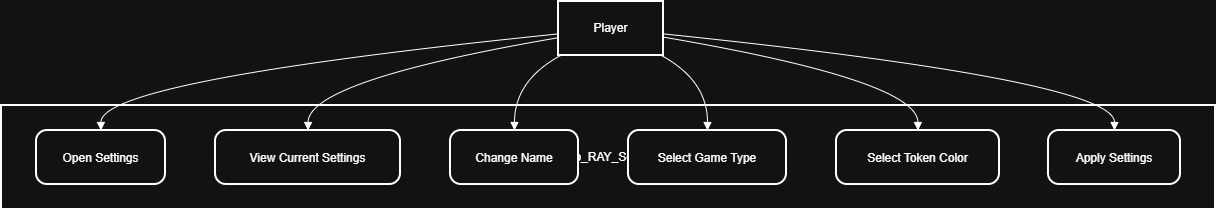

The diagram above was exported from draw.io. Its source (the exported page's mxGraphModel, read from the mxfile embedded in the PNG):
<mxGraphModel dx="1042" dy="562" grid="1" gridSize="10" guides="1" tooltips="1" connect="1" arrows="1" fold="1" page="1" pageScale="1" pageWidth="850" pageHeight="1100" math="0" shadow="0">
  <root>
    <mxCell id="0" />
    <mxCell id="1" parent="0" />
    <mxCell id="xBUVcU7fgTIIfQWo1DDd-1" parent="1" style="whiteSpace=wrap;strokeWidth=2;" value="Ludo_RAY_Settings" vertex="1">
      <mxGeometry height="104" width="1214" x="20" y="124" as="geometry" />
    </mxCell>
    <mxCell id="xBUVcU7fgTIIfQWo1DDd-2" parent="1" style="whiteSpace=wrap;strokeWidth=2;" value="Player" vertex="1">
      <mxGeometry height="54" width="105" x="577" y="20" as="geometry" />
    </mxCell>
    <mxCell id="xBUVcU7fgTIIfQWo1DDd-3" parent="1" style="rounded=1;arcSize=20;strokeWidth=2" value="Open Settings" vertex="1">
      <mxGeometry height="54" width="129" x="55" y="149" as="geometry" />
    </mxCell>
    <mxCell id="xBUVcU7fgTIIfQWo1DDd-4" parent="1" style="rounded=1;arcSize=20;strokeWidth=2" value="View Current Settings" vertex="1">
      <mxGeometry height="54" width="185" x="234" y="149" as="geometry" />
    </mxCell>
    <mxCell id="xBUVcU7fgTIIfQWo1DDd-5" parent="1" style="rounded=1;arcSize=20;strokeWidth=2" value="Change Name" vertex="1">
      <mxGeometry height="54" width="128" x="469" y="149" as="geometry" />
    </mxCell>
    <mxCell id="xBUVcU7fgTIIfQWo1DDd-6" parent="1" style="rounded=1;arcSize=20;strokeWidth=2" value="Select Game Type" vertex="1">
      <mxGeometry height="54" width="158" x="647" y="149" as="geometry" />
    </mxCell>
    <mxCell id="xBUVcU7fgTIIfQWo1DDd-7" parent="1" style="rounded=1;arcSize=20;strokeWidth=2" value="Select Token Color" vertex="1">
      <mxGeometry height="54" width="163" x="855" y="149" as="geometry" />
    </mxCell>
    <mxCell id="xBUVcU7fgTIIfQWo1DDd-8" parent="1" style="rounded=1;arcSize=20;strokeWidth=2" value="Apply Settings" vertex="1">
      <mxGeometry height="54" width="132" x="1067" y="149" as="geometry" />
    </mxCell>
    <mxCell id="xBUVcU7fgTIIfQWo1DDd-9" edge="1" parent="1" source="xBUVcU7fgTIIfQWo1DDd-2" style="curved=1;startArrow=none;endArrow=block;exitX=0;exitY=0.6;entryX=0.5;entryY=0;rounded=0;" target="xBUVcU7fgTIIfQWo1DDd-3" value="">
      <mxGeometry relative="1" as="geometry">
        <Array as="points">
          <mxPoint x="119" y="99" />
        </Array>
      </mxGeometry>
    </mxCell>
    <mxCell id="xBUVcU7fgTIIfQWo1DDd-10" edge="1" parent="1" source="xBUVcU7fgTIIfQWo1DDd-2" style="curved=1;startArrow=none;endArrow=block;exitX=0;exitY=0.67;entryX=0.5;entryY=0;rounded=0;" target="xBUVcU7fgTIIfQWo1DDd-4" value="">
      <mxGeometry relative="1" as="geometry">
        <Array as="points">
          <mxPoint x="327" y="99" />
        </Array>
      </mxGeometry>
    </mxCell>
    <mxCell id="xBUVcU7fgTIIfQWo1DDd-11" edge="1" parent="1" source="xBUVcU7fgTIIfQWo1DDd-2" style="curved=1;startArrow=none;endArrow=block;exitX=0.02;exitY=1;entryX=0.5;entryY=0;rounded=0;" target="xBUVcU7fgTIIfQWo1DDd-5" value="">
      <mxGeometry relative="1" as="geometry">
        <Array as="points">
          <mxPoint x="533" y="99" />
        </Array>
      </mxGeometry>
    </mxCell>
    <mxCell id="xBUVcU7fgTIIfQWo1DDd-12" edge="1" parent="1" source="xBUVcU7fgTIIfQWo1DDd-2" style="curved=1;startArrow=none;endArrow=block;exitX=0.98;exitY=1;entryX=0.5;entryY=0;rounded=0;" target="xBUVcU7fgTIIfQWo1DDd-6" value="">
      <mxGeometry relative="1" as="geometry">
        <Array as="points">
          <mxPoint x="726" y="99" />
        </Array>
      </mxGeometry>
    </mxCell>
    <mxCell id="xBUVcU7fgTIIfQWo1DDd-13" edge="1" parent="1" source="xBUVcU7fgTIIfQWo1DDd-2" style="curved=1;startArrow=none;endArrow=block;exitX=1;exitY=0.66;entryX=0.5;entryY=0;rounded=0;" target="xBUVcU7fgTIIfQWo1DDd-7" value="">
      <mxGeometry relative="1" as="geometry">
        <Array as="points">
          <mxPoint x="936" y="99" />
        </Array>
      </mxGeometry>
    </mxCell>
    <mxCell id="xBUVcU7fgTIIfQWo1DDd-14" edge="1" parent="1" source="xBUVcU7fgTIIfQWo1DDd-2" style="curved=1;startArrow=none;endArrow=block;exitX=1;exitY=0.6;entryX=0.5;entryY=0;rounded=0;" target="xBUVcU7fgTIIfQWo1DDd-8" value="">
      <mxGeometry relative="1" as="geometry">
        <Array as="points">
          <mxPoint x="1133" y="99" />
        </Array>
      </mxGeometry>
    </mxCell>
  </root>
</mxGraphModel>